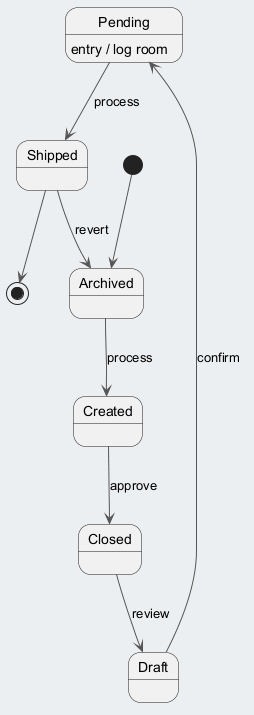

The diagram above was rendered by PlantUML. Its source (embedded in the PNG):
@startuml
skinparam backgroundColor #ECEFF1
skinparam classBackgroundColor #FFFFFF
skinparam classBorderColor #455A64
skinparam ArrowColor #555555
[*] --> Archived
Archived --> Created : process
Created --> Closed : approve
Closed --> Draft : review
Draft --> Pending : confirm
Pending --> Shipped : process
Pending : entry / log room
Shipped --> Archived : revert
Shipped --> [*]
@enduml